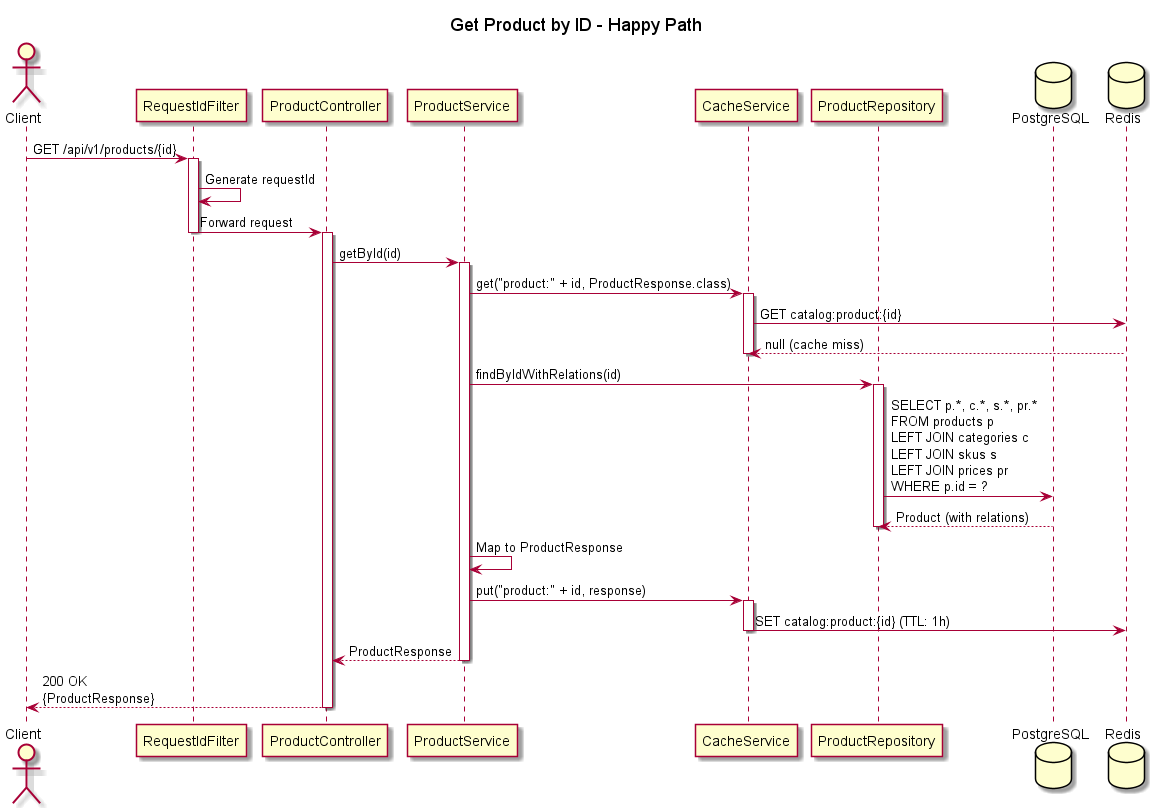

The diagram above was rendered by PlantUML. Its source (embedded in the PNG):
@startuml Catalog_GetProduct_Happy
title Get Product by ID - Happy Path

actor Client
participant "RequestIdFilter" as Filter
participant "ProductController" as Controller
participant "ProductService" as Service
participant "CacheService" as Cache
participant "ProductRepository" as Repo
database PostgreSQL
database Redis

Client -> Filter: GET /api/v1/products/{id}
activate Filter
Filter -> Filter: Generate requestId
Filter -> Controller: Forward request
deactivate Filter

activate Controller
Controller -> Service: getById(id)
activate Service

Service -> Cache: get("product:" + id, ProductResponse.class)
activate Cache
Cache -> Redis: GET catalog:product:{id}
Redis --> Cache: null (cache miss)
deactivate Cache

Service -> Repo: findByIdWithRelations(id)
activate Repo
Repo -> PostgreSQL: SELECT p.*, c.*, s.*, pr.*\nFROM products p\nLEFT JOIN categories c\nLEFT JOIN skus s\nLEFT JOIN prices pr\nWHERE p.id = ?
PostgreSQL --> Repo: Product (with relations)
deactivate Repo

Service -> Service: Map to ProductResponse
Service -> Cache: put("product:" + id, response)
activate Cache
Cache -> Redis: SET catalog:product:{id} (TTL: 1h)
deactivate Cache

Service --> Controller: ProductResponse
deactivate Service

Controller --> Client: 200 OK\n{ProductResponse}
deactivate Controller

@enduml